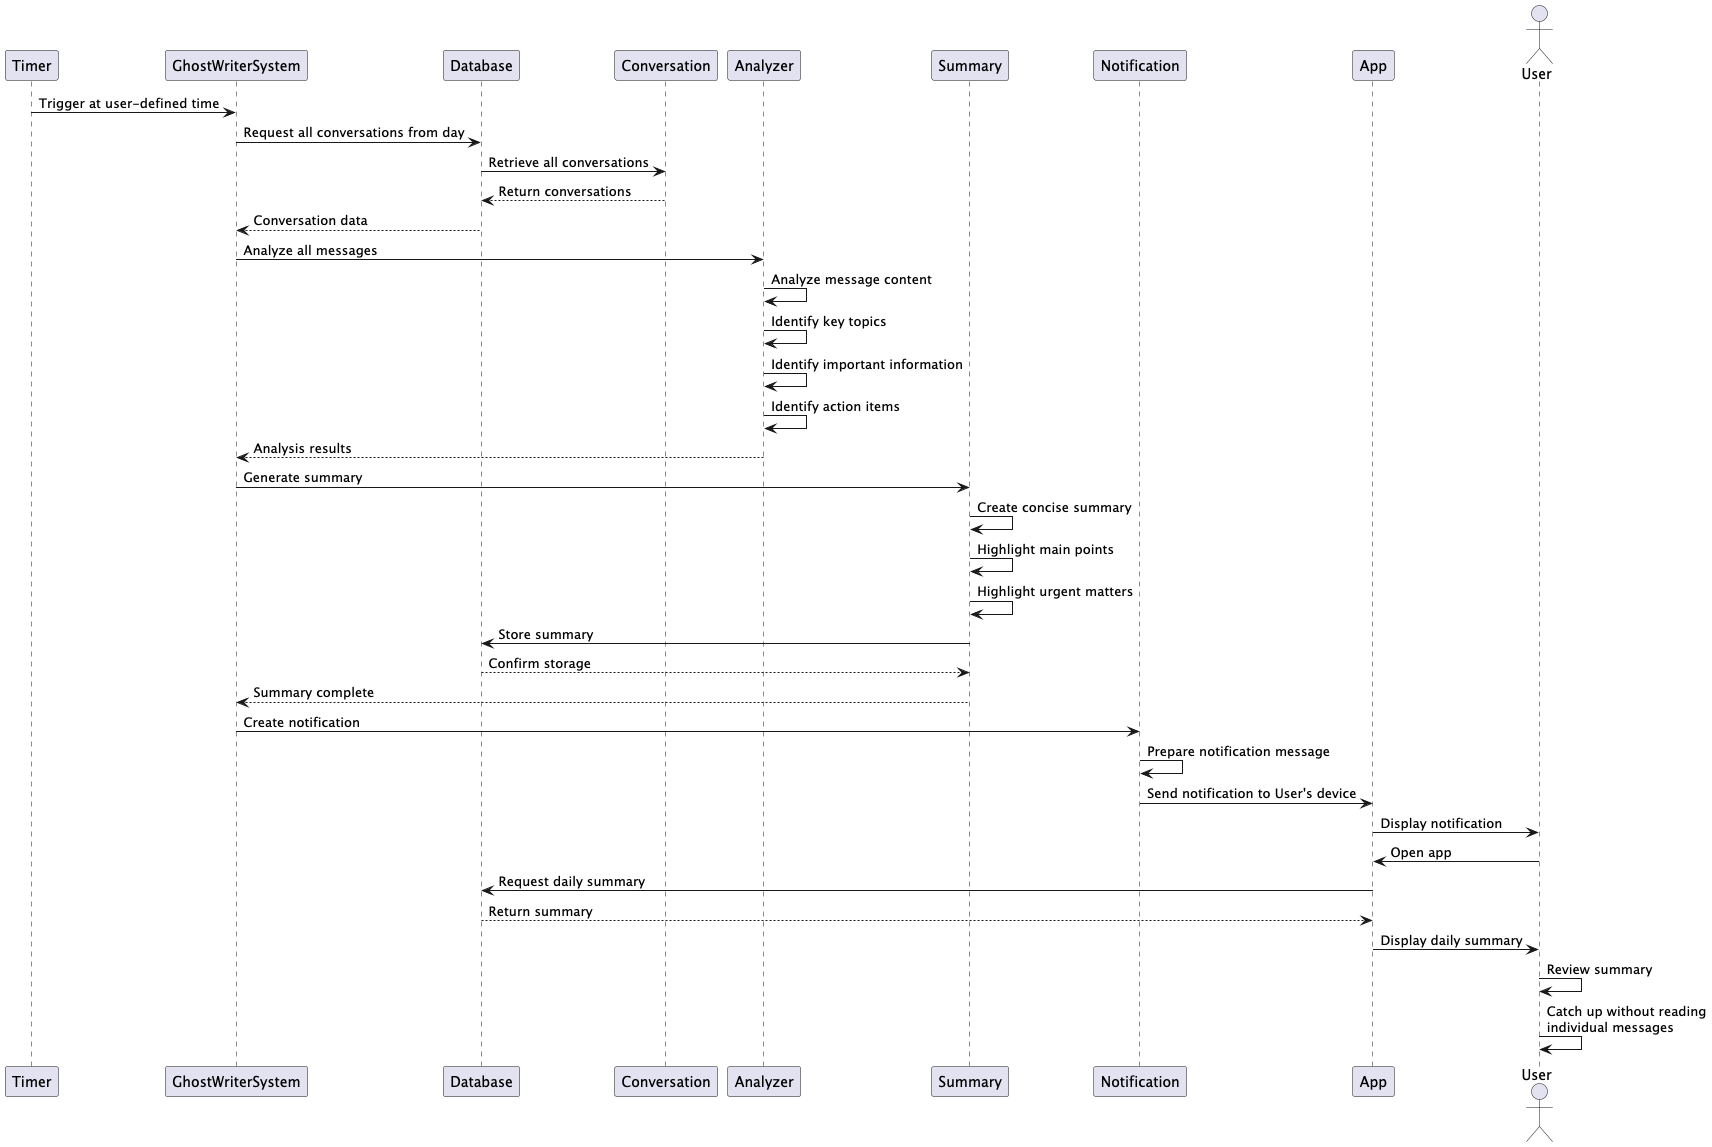

The diagram above was rendered by PlantUML. Its source (embedded in the PNG):
@startuml Daily_Summary_Sequence
participant Timer
participant GhostWriterSystem
participant Database
participant Conversation
participant Analyzer
participant Summary
participant Notification
participant App
actor User

Timer -> GhostWriterSystem: Trigger at user-defined time
GhostWriterSystem -> Database: Request all conversations from day
Database -> Conversation: Retrieve all conversations
Conversation --> Database: Return conversations
Database --> GhostWriterSystem: Conversation data

GhostWriterSystem -> Analyzer: Analyze all messages
Analyzer -> Analyzer: Analyze message content
Analyzer -> Analyzer: Identify key topics
Analyzer -> Analyzer: Identify important information
Analyzer -> Analyzer: Identify action items
Analyzer --> GhostWriterSystem: Analysis results

GhostWriterSystem -> Summary: Generate summary
Summary -> Summary: Create concise summary
Summary -> Summary: Highlight main points
Summary -> Summary: Highlight urgent matters
Summary -> Database: Store summary
Database --> Summary: Confirm storage
Summary --> GhostWriterSystem: Summary complete

GhostWriterSystem -> Notification: Create notification
Notification -> Notification: Prepare notification message
Notification -> App: Send notification to User's device
App -> User: Display notification

User -> App: Open app
App -> Database: Request daily summary
Database --> App: Return summary
App -> User: Display daily summary
User -> User: Review summary
User -> User: Catch up without reading\nindividual messages

@enduml